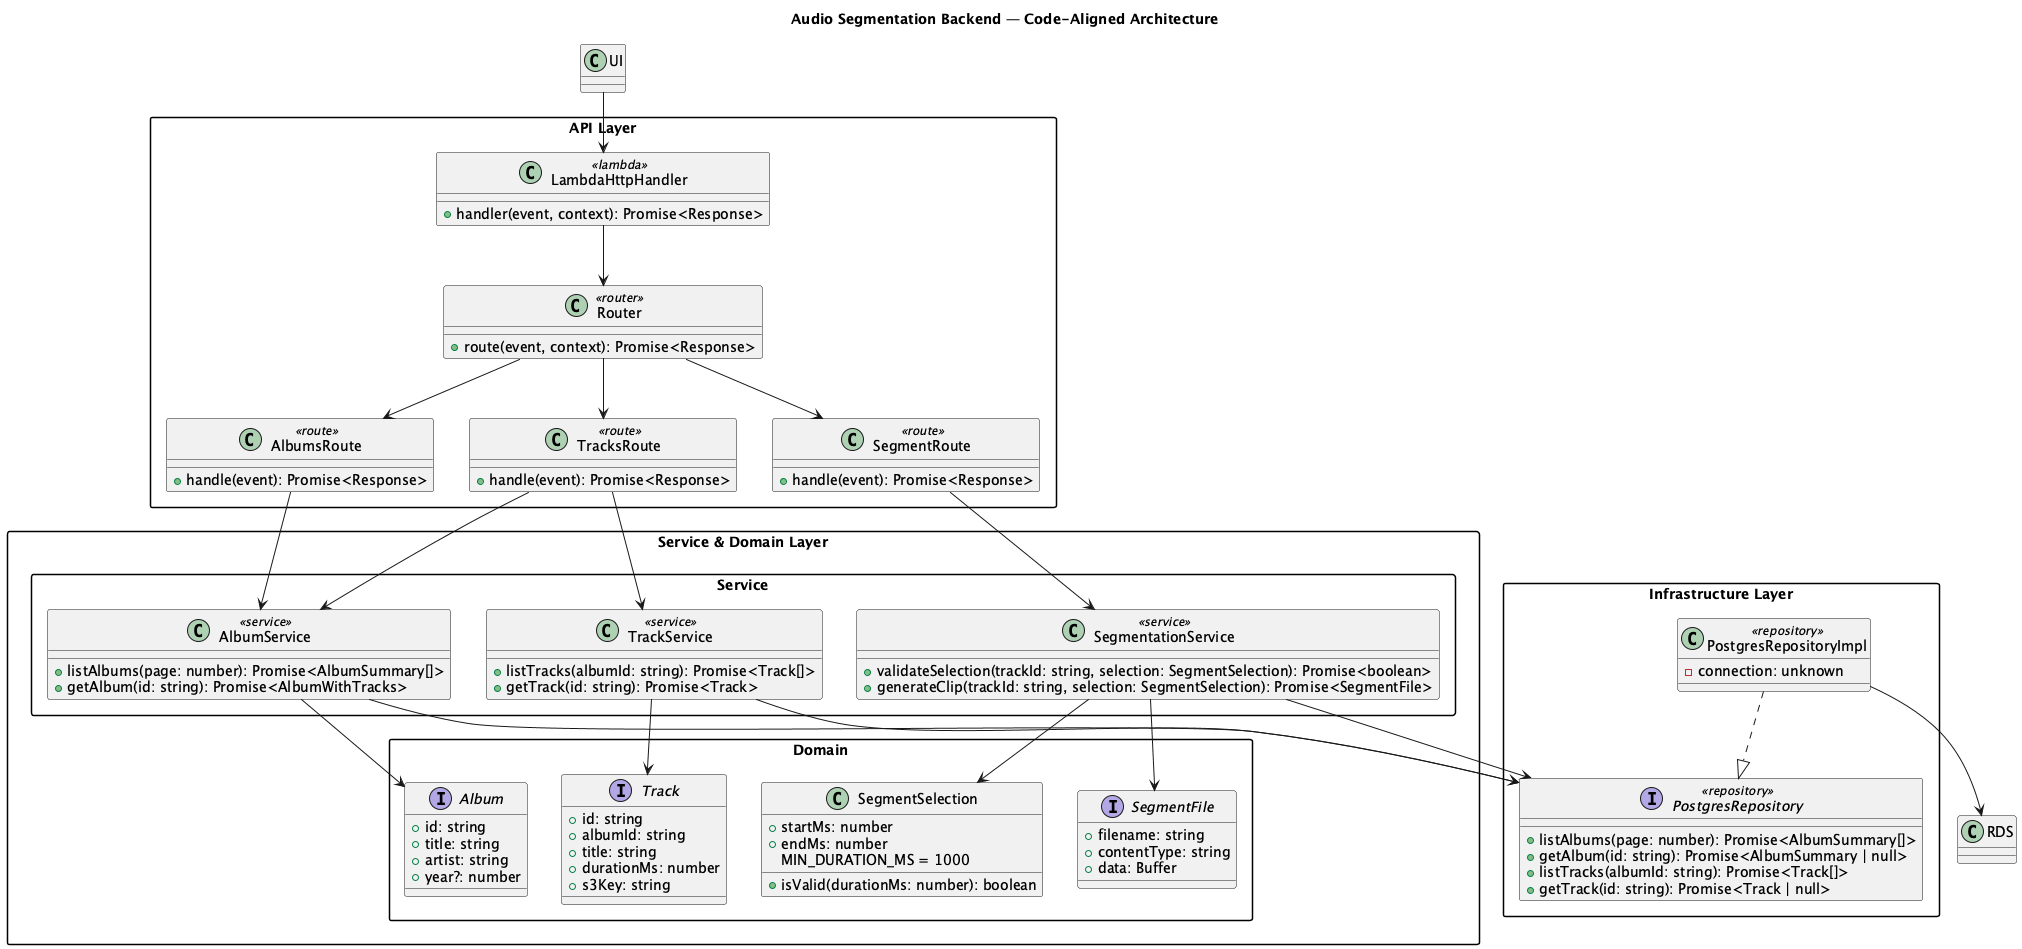

The diagram above was rendered by PlantUML. Its source (embedded in the PNG):
@startuml
  title Audio Segmentation Backend — Code-Aligned Architecture

  top to bottom direction
  skinparam packageStyle rectangle
  skinparam stereotypeFontStyle bold

  package "API Layer" {
    class LambdaHttpHandler <<lambda>> {
      +handler(event, context): Promise<Response>
    }

    class Router <<router>> {
      +route(event, context): Promise<Response>
    }

    class AlbumsRoute <<route>> {
      +handle(event): Promise<Response>
    }

    class TracksRoute <<route>> {
      +handle(event): Promise<Response>
    }

    class SegmentRoute <<route>> {
      +handle(event): Promise<Response>
    }
  }

  package "Service & Domain Layer" {
    package "Service" {
      class AlbumService <<service>> {
        +listAlbums(page: number): Promise<AlbumSummary[]>
        +getAlbum(id: string): Promise<AlbumWithTracks>
      }

      class TrackService <<service>> {
        +listTracks(albumId: string): Promise<Track[]>
        +getTrack(id: string): Promise<Track>
      }

      class SegmentationService <<service>> {
        +validateSelection(trackId: string, selection: SegmentSelection): Promise<boolean>
        +generateClip(trackId: string, selection: SegmentSelection): Promise<SegmentFile>
      }
    }

    package "Domain" {
      interface Album {
        +id: string
        +title: string
        +artist: string
        +year?: number
      }

      interface Track {
        +id: string
        +albumId: string
        +title: string
        +durationMs: number
        +s3Key: string
      }

      class SegmentSelection {
        +startMs: number
        +endMs: number
        +isValid(durationMs: number): boolean
        MIN_DURATION_MS = 1000
      }

      interface SegmentFile {
        +filename: string
        +contentType: string
        +data: Buffer
      }

    }
  }

  package "Infrastructure Layer" {
    interface PostgresRepository <<repository>> {
      +listAlbums(page: number): Promise<AlbumSummary[]>
      +getAlbum(id: string): Promise<AlbumSummary | null>
      +listTracks(albumId: string): Promise<Track[]>
      +getTrack(id: string): Promise<Track | null>
    }

    class PostgresRepositoryImpl <<repository>> {
      -connection: unknown
    }
  }

  UI --> LambdaHttpHandler
  LambdaHttpHandler --> Router
  Router --> AlbumsRoute
  Router --> TracksRoute 
  Router --> SegmentRoute

  AlbumsRoute --> AlbumService
  TracksRoute --> AlbumService
  TracksRoute --> TrackService
  SegmentRoute --> SegmentationService

  AlbumService --> PostgresRepository
  AlbumService --> Album
  TrackService --> PostgresRepository
  TrackService --> Track

  SegmentationService --> PostgresRepository
  SegmentationService --> SegmentSelection
  SegmentationService --> SegmentFile

  PostgresRepositoryImpl ..|> PostgresRepository
  PostgresRepositoryImpl --> RDS


  @enduml